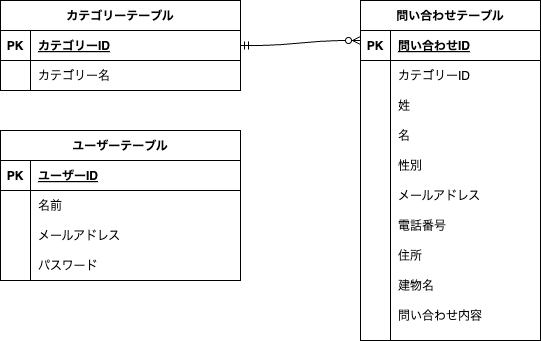

The diagram above was exported from draw.io. Its source (the exported page's mxGraphModel, read from the mxfile embedded in the PNG):
<mxGraphModel dx="644" dy="438" grid="1" gridSize="10" guides="1" tooltips="1" connect="1" arrows="1" fold="1" page="1" pageScale="1" pageWidth="827" pageHeight="1169" math="0" shadow="0">
  <root>
    <mxCell id="0" />
    <mxCell id="1" parent="0" />
    <mxCell id="2" value="カテゴリーテーブル" style="shape=table;startSize=30;container=1;collapsible=1;childLayout=tableLayout;fixedRows=1;rowLines=0;fontStyle=1;align=center;resizeLast=1;" vertex="1" parent="1">
      <mxGeometry x="50" y="130" width="240" height="90" as="geometry" />
    </mxCell>
    <mxCell id="3" value="" style="shape=tableRow;horizontal=0;startSize=0;swimlaneHead=0;swimlaneBody=0;fillColor=none;collapsible=0;dropTarget=0;points=[[0,0.5],[1,0.5]];portConstraint=eastwest;top=0;left=0;right=0;bottom=1;" vertex="1" parent="2">
      <mxGeometry y="30" width="240" height="30" as="geometry" />
    </mxCell>
    <mxCell id="4" value="PK" style="shape=partialRectangle;connectable=0;fillColor=none;top=0;left=0;bottom=0;right=0;fontStyle=1;overflow=hidden;" vertex="1" parent="3">
      <mxGeometry width="30" height="30" as="geometry">
        <mxRectangle width="30" height="30" as="alternateBounds" />
      </mxGeometry>
    </mxCell>
    <mxCell id="5" value="カテゴリーID" style="shape=partialRectangle;connectable=0;fillColor=none;top=0;left=0;bottom=0;right=0;align=left;spacingLeft=6;fontStyle=5;overflow=hidden;" vertex="1" parent="3">
      <mxGeometry x="30" width="210" height="30" as="geometry">
        <mxRectangle width="210" height="30" as="alternateBounds" />
      </mxGeometry>
    </mxCell>
    <mxCell id="6" value="" style="shape=tableRow;horizontal=0;startSize=0;swimlaneHead=0;swimlaneBody=0;fillColor=none;collapsible=0;dropTarget=0;points=[[0,0.5],[1,0.5]];portConstraint=eastwest;top=0;left=0;right=0;bottom=0;" vertex="1" parent="2">
      <mxGeometry y="60" width="240" height="30" as="geometry" />
    </mxCell>
    <mxCell id="7" value="" style="shape=partialRectangle;connectable=0;fillColor=none;top=0;left=0;bottom=0;right=0;editable=1;overflow=hidden;" vertex="1" parent="6">
      <mxGeometry width="30" height="30" as="geometry">
        <mxRectangle width="30" height="30" as="alternateBounds" />
      </mxGeometry>
    </mxCell>
    <mxCell id="8" value="カテゴリー名" style="shape=partialRectangle;connectable=0;fillColor=none;top=0;left=0;bottom=0;right=0;align=left;spacingLeft=6;overflow=hidden;" vertex="1" parent="6">
      <mxGeometry x="30" width="210" height="30" as="geometry">
        <mxRectangle width="210" height="30" as="alternateBounds" />
      </mxGeometry>
    </mxCell>
    <mxCell id="15" value="問い合わせテーブル" style="shape=table;startSize=30;container=1;collapsible=1;childLayout=tableLayout;fixedRows=1;rowLines=0;fontStyle=1;align=center;resizeLast=1;" vertex="1" parent="1">
      <mxGeometry x="410" y="130" width="180" height="340" as="geometry" />
    </mxCell>
    <mxCell id="16" value="" style="shape=tableRow;horizontal=0;startSize=0;swimlaneHead=0;swimlaneBody=0;fillColor=none;collapsible=0;dropTarget=0;points=[[0,0.5],[1,0.5]];portConstraint=eastwest;top=0;left=0;right=0;bottom=1;" vertex="1" parent="15">
      <mxGeometry y="30" width="180" height="30" as="geometry" />
    </mxCell>
    <mxCell id="17" value="PK" style="shape=partialRectangle;connectable=0;fillColor=none;top=0;left=0;bottom=0;right=0;fontStyle=1;overflow=hidden;" vertex="1" parent="16">
      <mxGeometry width="30" height="30" as="geometry">
        <mxRectangle width="30" height="30" as="alternateBounds" />
      </mxGeometry>
    </mxCell>
    <mxCell id="18" value="問い合わせID" style="shape=partialRectangle;connectable=0;fillColor=none;top=0;left=0;bottom=0;right=0;align=left;spacingLeft=6;fontStyle=5;overflow=hidden;" vertex="1" parent="16">
      <mxGeometry x="30" width="150" height="30" as="geometry">
        <mxRectangle width="150" height="30" as="alternateBounds" />
      </mxGeometry>
    </mxCell>
    <mxCell id="19" value="" style="shape=tableRow;horizontal=0;startSize=0;swimlaneHead=0;swimlaneBody=0;fillColor=none;collapsible=0;dropTarget=0;points=[[0,0.5],[1,0.5]];portConstraint=eastwest;top=0;left=0;right=0;bottom=0;" vertex="1" parent="15">
      <mxGeometry y="60" width="180" height="30" as="geometry" />
    </mxCell>
    <mxCell id="20" value="" style="shape=partialRectangle;connectable=0;fillColor=none;top=0;left=0;bottom=0;right=0;editable=1;overflow=hidden;" vertex="1" parent="19">
      <mxGeometry width="30" height="30" as="geometry">
        <mxRectangle width="30" height="30" as="alternateBounds" />
      </mxGeometry>
    </mxCell>
    <mxCell id="21" value="カテゴリーID" style="shape=partialRectangle;connectable=0;fillColor=none;top=0;left=0;bottom=0;right=0;align=left;spacingLeft=6;overflow=hidden;" vertex="1" parent="19">
      <mxGeometry x="30" width="150" height="30" as="geometry">
        <mxRectangle width="150" height="30" as="alternateBounds" />
      </mxGeometry>
    </mxCell>
    <mxCell id="22" value="" style="shape=tableRow;horizontal=0;startSize=0;swimlaneHead=0;swimlaneBody=0;fillColor=none;collapsible=0;dropTarget=0;points=[[0,0.5],[1,0.5]];portConstraint=eastwest;top=0;left=0;right=0;bottom=0;" vertex="1" parent="15">
      <mxGeometry y="90" width="180" height="30" as="geometry" />
    </mxCell>
    <mxCell id="23" value="" style="shape=partialRectangle;connectable=0;fillColor=none;top=0;left=0;bottom=0;right=0;editable=1;overflow=hidden;" vertex="1" parent="22">
      <mxGeometry width="30" height="30" as="geometry">
        <mxRectangle width="30" height="30" as="alternateBounds" />
      </mxGeometry>
    </mxCell>
    <mxCell id="24" value="姓" style="shape=partialRectangle;connectable=0;fillColor=none;top=0;left=0;bottom=0;right=0;align=left;spacingLeft=6;overflow=hidden;" vertex="1" parent="22">
      <mxGeometry x="30" width="150" height="30" as="geometry">
        <mxRectangle width="150" height="30" as="alternateBounds" />
      </mxGeometry>
    </mxCell>
    <mxCell id="25" value="" style="shape=tableRow;horizontal=0;startSize=0;swimlaneHead=0;swimlaneBody=0;fillColor=none;collapsible=0;dropTarget=0;points=[[0,0.5],[1,0.5]];portConstraint=eastwest;top=0;left=0;right=0;bottom=0;" vertex="1" parent="15">
      <mxGeometry y="120" width="180" height="30" as="geometry" />
    </mxCell>
    <mxCell id="26" value="" style="shape=partialRectangle;connectable=0;fillColor=none;top=0;left=0;bottom=0;right=0;editable=1;overflow=hidden;" vertex="1" parent="25">
      <mxGeometry width="30" height="30" as="geometry">
        <mxRectangle width="30" height="30" as="alternateBounds" />
      </mxGeometry>
    </mxCell>
    <mxCell id="27" value="名" style="shape=partialRectangle;connectable=0;fillColor=none;top=0;left=0;bottom=0;right=0;align=left;spacingLeft=6;overflow=hidden;" vertex="1" parent="25">
      <mxGeometry x="30" width="150" height="30" as="geometry">
        <mxRectangle width="150" height="30" as="alternateBounds" />
      </mxGeometry>
    </mxCell>
    <mxCell id="35" style="shape=tableRow;horizontal=0;startSize=0;swimlaneHead=0;swimlaneBody=0;fillColor=none;collapsible=0;dropTarget=0;points=[[0,0.5],[1,0.5]];portConstraint=eastwest;top=0;left=0;right=0;bottom=0;" vertex="1" parent="15">
      <mxGeometry y="150" width="180" height="30" as="geometry" />
    </mxCell>
    <mxCell id="36" style="shape=partialRectangle;connectable=0;fillColor=none;top=0;left=0;bottom=0;right=0;editable=1;overflow=hidden;" vertex="1" parent="35">
      <mxGeometry width="30" height="30" as="geometry">
        <mxRectangle width="30" height="30" as="alternateBounds" />
      </mxGeometry>
    </mxCell>
    <mxCell id="37" style="shape=partialRectangle;connectable=0;fillColor=none;top=0;left=0;bottom=0;right=0;align=left;spacingLeft=6;overflow=hidden;" vertex="1" parent="35">
      <mxGeometry x="30" width="150" height="30" as="geometry">
        <mxRectangle width="150" height="30" as="alternateBounds" />
      </mxGeometry>
    </mxCell>
    <mxCell id="51" style="shape=tableRow;horizontal=0;startSize=0;swimlaneHead=0;swimlaneBody=0;fillColor=none;collapsible=0;dropTarget=0;points=[[0,0.5],[1,0.5]];portConstraint=eastwest;top=0;left=0;right=0;bottom=0;" vertex="1" parent="15">
      <mxGeometry y="180" width="180" height="30" as="geometry" />
    </mxCell>
    <mxCell id="52" style="shape=partialRectangle;connectable=0;fillColor=none;top=0;left=0;bottom=0;right=0;editable=1;overflow=hidden;" vertex="1" parent="51">
      <mxGeometry width="30" height="30" as="geometry">
        <mxRectangle width="30" height="30" as="alternateBounds" />
      </mxGeometry>
    </mxCell>
    <mxCell id="53" style="shape=partialRectangle;connectable=0;fillColor=none;top=0;left=0;bottom=0;right=0;align=left;spacingLeft=6;overflow=hidden;" vertex="1" parent="51">
      <mxGeometry x="30" width="150" height="30" as="geometry">
        <mxRectangle width="150" height="30" as="alternateBounds" />
      </mxGeometry>
    </mxCell>
    <mxCell id="54" style="shape=tableRow;horizontal=0;startSize=0;swimlaneHead=0;swimlaneBody=0;fillColor=none;collapsible=0;dropTarget=0;points=[[0,0.5],[1,0.5]];portConstraint=eastwest;top=0;left=0;right=0;bottom=0;" vertex="1" parent="15">
      <mxGeometry y="210" width="180" height="30" as="geometry" />
    </mxCell>
    <mxCell id="55" style="shape=partialRectangle;connectable=0;fillColor=none;top=0;left=0;bottom=0;right=0;editable=1;overflow=hidden;" vertex="1" parent="54">
      <mxGeometry width="30" height="30" as="geometry">
        <mxRectangle width="30" height="30" as="alternateBounds" />
      </mxGeometry>
    </mxCell>
    <mxCell id="56" style="shape=partialRectangle;connectable=0;fillColor=none;top=0;left=0;bottom=0;right=0;align=left;spacingLeft=6;overflow=hidden;" vertex="1" parent="54">
      <mxGeometry x="30" width="150" height="30" as="geometry">
        <mxRectangle width="150" height="30" as="alternateBounds" />
      </mxGeometry>
    </mxCell>
    <mxCell id="57" style="shape=tableRow;horizontal=0;startSize=0;swimlaneHead=0;swimlaneBody=0;fillColor=none;collapsible=0;dropTarget=0;points=[[0,0.5],[1,0.5]];portConstraint=eastwest;top=0;left=0;right=0;bottom=0;" vertex="1" parent="15">
      <mxGeometry y="240" width="180" height="30" as="geometry" />
    </mxCell>
    <mxCell id="58" style="shape=partialRectangle;connectable=0;fillColor=none;top=0;left=0;bottom=0;right=0;editable=1;overflow=hidden;" vertex="1" parent="57">
      <mxGeometry width="30" height="30" as="geometry">
        <mxRectangle width="30" height="30" as="alternateBounds" />
      </mxGeometry>
    </mxCell>
    <mxCell id="59" style="shape=partialRectangle;connectable=0;fillColor=none;top=0;left=0;bottom=0;right=0;align=left;spacingLeft=6;overflow=hidden;" vertex="1" parent="57">
      <mxGeometry x="30" width="150" height="30" as="geometry">
        <mxRectangle width="150" height="30" as="alternateBounds" />
      </mxGeometry>
    </mxCell>
    <mxCell id="60" style="shape=tableRow;horizontal=0;startSize=0;swimlaneHead=0;swimlaneBody=0;fillColor=none;collapsible=0;dropTarget=0;points=[[0,0.5],[1,0.5]];portConstraint=eastwest;top=0;left=0;right=0;bottom=0;" vertex="1" parent="15">
      <mxGeometry y="270" width="180" height="30" as="geometry" />
    </mxCell>
    <mxCell id="61" style="shape=partialRectangle;connectable=0;fillColor=none;top=0;left=0;bottom=0;right=0;editable=1;overflow=hidden;" vertex="1" parent="60">
      <mxGeometry width="30" height="30" as="geometry">
        <mxRectangle width="30" height="30" as="alternateBounds" />
      </mxGeometry>
    </mxCell>
    <mxCell id="62" style="shape=partialRectangle;connectable=0;fillColor=none;top=0;left=0;bottom=0;right=0;align=left;spacingLeft=6;overflow=hidden;" vertex="1" parent="60">
      <mxGeometry x="30" width="150" height="30" as="geometry">
        <mxRectangle width="150" height="30" as="alternateBounds" />
      </mxGeometry>
    </mxCell>
    <mxCell id="63" style="shape=tableRow;horizontal=0;startSize=0;swimlaneHead=0;swimlaneBody=0;fillColor=none;collapsible=0;dropTarget=0;points=[[0,0.5],[1,0.5]];portConstraint=eastwest;top=0;left=0;right=0;bottom=0;" vertex="1" parent="15">
      <mxGeometry y="300" width="180" height="20" as="geometry" />
    </mxCell>
    <mxCell id="64" style="shape=partialRectangle;connectable=0;fillColor=none;top=0;left=0;bottom=0;right=0;editable=1;overflow=hidden;" vertex="1" parent="63">
      <mxGeometry width="30" height="20" as="geometry">
        <mxRectangle width="30" height="20" as="alternateBounds" />
      </mxGeometry>
    </mxCell>
    <mxCell id="65" style="shape=partialRectangle;connectable=0;fillColor=none;top=0;left=0;bottom=0;right=0;align=left;spacingLeft=6;overflow=hidden;" vertex="1" parent="63">
      <mxGeometry x="30" width="150" height="20" as="geometry">
        <mxRectangle width="150" height="20" as="alternateBounds" />
      </mxGeometry>
    </mxCell>
    <mxCell id="102" style="shape=tableRow;horizontal=0;startSize=0;swimlaneHead=0;swimlaneBody=0;fillColor=none;collapsible=0;dropTarget=0;points=[[0,0.5],[1,0.5]];portConstraint=eastwest;top=0;left=0;right=0;bottom=0;" vertex="1" parent="15">
      <mxGeometry y="320" width="180" height="20" as="geometry" />
    </mxCell>
    <mxCell id="103" style="shape=partialRectangle;connectable=0;fillColor=none;top=0;left=0;bottom=0;right=0;editable=1;overflow=hidden;" vertex="1" parent="102">
      <mxGeometry width="30" height="20" as="geometry">
        <mxRectangle width="30" height="20" as="alternateBounds" />
      </mxGeometry>
    </mxCell>
    <mxCell id="104" style="shape=partialRectangle;connectable=0;fillColor=none;top=0;left=0;bottom=0;right=0;align=left;spacingLeft=6;overflow=hidden;" vertex="1" parent="102">
      <mxGeometry x="30" width="150" height="20" as="geometry">
        <mxRectangle width="150" height="20" as="alternateBounds" />
      </mxGeometry>
    </mxCell>
    <mxCell id="28" value="" style="shape=partialRectangle;connectable=0;fillColor=none;top=0;left=0;bottom=0;right=0;editable=1;overflow=hidden;" vertex="1" parent="1">
      <mxGeometry x="410" y="280" width="30" height="30" as="geometry">
        <mxRectangle width="30" height="30" as="alternateBounds" />
      </mxGeometry>
    </mxCell>
    <mxCell id="29" value="性別" style="shape=partialRectangle;connectable=0;top=0;left=0;bottom=0;right=0;align=left;spacingLeft=6;overflow=hidden;fillColor=none;perimeterSpacing=0;" vertex="1" parent="1">
      <mxGeometry x="440" y="280" width="150" height="30" as="geometry">
        <mxRectangle width="150" height="30" as="alternateBounds" />
      </mxGeometry>
    </mxCell>
    <mxCell id="30" value="メールアドレス" style="shape=partialRectangle;connectable=0;fillColor=none;top=0;left=0;bottom=0;right=0;align=left;spacingLeft=6;overflow=hidden;" vertex="1" parent="1">
      <mxGeometry x="440" y="310" width="150" height="30" as="geometry">
        <mxRectangle width="150" height="30" as="alternateBounds" />
      </mxGeometry>
    </mxCell>
    <mxCell id="31" value="電話番号" style="shape=partialRectangle;connectable=0;fillColor=none;top=0;left=0;bottom=0;right=0;align=left;spacingLeft=6;overflow=hidden;" vertex="1" parent="1">
      <mxGeometry x="440" y="340" width="150" height="30" as="geometry">
        <mxRectangle width="150" height="30" as="alternateBounds" />
      </mxGeometry>
    </mxCell>
    <mxCell id="32" value="住所" style="shape=partialRectangle;connectable=0;fillColor=none;top=0;left=0;bottom=0;right=0;align=left;spacingLeft=6;overflow=hidden;" vertex="1" parent="1">
      <mxGeometry x="440" y="370" width="150" height="30" as="geometry">
        <mxRectangle width="150" height="30" as="alternateBounds" />
      </mxGeometry>
    </mxCell>
    <mxCell id="33" value="建物名" style="shape=partialRectangle;connectable=0;fillColor=none;top=0;left=0;bottom=0;right=0;align=left;spacingLeft=6;overflow=hidden;" vertex="1" parent="1">
      <mxGeometry x="440" y="400" width="150" height="30" as="geometry">
        <mxRectangle width="150" height="30" as="alternateBounds" />
      </mxGeometry>
    </mxCell>
    <mxCell id="34" value="問い合わせ内容" style="shape=partialRectangle;connectable=0;fillColor=none;top=0;left=0;bottom=0;right=0;align=left;spacingLeft=6;overflow=hidden;" vertex="1" parent="1">
      <mxGeometry x="440" y="430" width="150" height="30" as="geometry">
        <mxRectangle width="150" height="30" as="alternateBounds" />
      </mxGeometry>
    </mxCell>
    <mxCell id="66" value="" style="edgeStyle=entityRelationEdgeStyle;fontSize=12;html=1;endArrow=ERzeroToMany;endFill=1;exitX=1;exitY=0.5;exitDx=0;exitDy=0;startArrow=ERmandOne;startFill=0;" edge="1" parent="1" source="3">
      <mxGeometry width="100" height="100" relative="1" as="geometry">
        <mxPoint x="310" y="270" as="sourcePoint" />
        <mxPoint x="410" y="170" as="targetPoint" />
      </mxGeometry>
    </mxCell>
    <mxCell id="67" value="ユーザーテーブル" style="shape=table;startSize=30;container=1;collapsible=1;childLayout=tableLayout;fixedRows=1;rowLines=0;fontStyle=1;align=center;resizeLast=1;" vertex="1" parent="1">
      <mxGeometry x="50" y="260" width="240" height="150" as="geometry" />
    </mxCell>
    <mxCell id="68" value="" style="shape=tableRow;horizontal=0;startSize=0;swimlaneHead=0;swimlaneBody=0;fillColor=none;collapsible=0;dropTarget=0;points=[[0,0.5],[1,0.5]];portConstraint=eastwest;top=0;left=0;right=0;bottom=1;" vertex="1" parent="67">
      <mxGeometry y="30" width="240" height="30" as="geometry" />
    </mxCell>
    <mxCell id="69" value="PK" style="shape=partialRectangle;connectable=0;fillColor=none;top=0;left=0;bottom=0;right=0;fontStyle=1;overflow=hidden;" vertex="1" parent="68">
      <mxGeometry width="30" height="30" as="geometry">
        <mxRectangle width="30" height="30" as="alternateBounds" />
      </mxGeometry>
    </mxCell>
    <mxCell id="70" value="ユーザーID" style="shape=partialRectangle;connectable=0;fillColor=none;top=0;left=0;bottom=0;right=0;align=left;spacingLeft=6;fontStyle=5;overflow=hidden;" vertex="1" parent="68">
      <mxGeometry x="30" width="210" height="30" as="geometry">
        <mxRectangle width="210" height="30" as="alternateBounds" />
      </mxGeometry>
    </mxCell>
    <mxCell id="71" value="" style="shape=tableRow;horizontal=0;startSize=0;swimlaneHead=0;swimlaneBody=0;fillColor=none;collapsible=0;dropTarget=0;points=[[0,0.5],[1,0.5]];portConstraint=eastwest;top=0;left=0;right=0;bottom=0;" vertex="1" parent="67">
      <mxGeometry y="60" width="240" height="30" as="geometry" />
    </mxCell>
    <mxCell id="72" value="" style="shape=partialRectangle;connectable=0;fillColor=none;top=0;left=0;bottom=0;right=0;editable=1;overflow=hidden;" vertex="1" parent="71">
      <mxGeometry width="30" height="30" as="geometry">
        <mxRectangle width="30" height="30" as="alternateBounds" />
      </mxGeometry>
    </mxCell>
    <mxCell id="73" value="名前" style="shape=partialRectangle;connectable=0;fillColor=none;top=0;left=0;bottom=0;right=0;align=left;spacingLeft=6;overflow=hidden;" vertex="1" parent="71">
      <mxGeometry x="30" width="210" height="30" as="geometry">
        <mxRectangle width="210" height="30" as="alternateBounds" />
      </mxGeometry>
    </mxCell>
    <mxCell id="74" value="" style="shape=tableRow;horizontal=0;startSize=0;swimlaneHead=0;swimlaneBody=0;fillColor=none;collapsible=0;dropTarget=0;points=[[0,0.5],[1,0.5]];portConstraint=eastwest;top=0;left=0;right=0;bottom=0;" vertex="1" parent="67">
      <mxGeometry y="90" width="240" height="30" as="geometry" />
    </mxCell>
    <mxCell id="75" value="" style="shape=partialRectangle;connectable=0;fillColor=none;top=0;left=0;bottom=0;right=0;editable=1;overflow=hidden;" vertex="1" parent="74">
      <mxGeometry width="30" height="30" as="geometry">
        <mxRectangle width="30" height="30" as="alternateBounds" />
      </mxGeometry>
    </mxCell>
    <mxCell id="76" value="メールアドレス" style="shape=partialRectangle;connectable=0;fillColor=none;top=0;left=0;bottom=0;right=0;align=left;spacingLeft=6;overflow=hidden;" vertex="1" parent="74">
      <mxGeometry x="30" width="210" height="30" as="geometry">
        <mxRectangle width="210" height="30" as="alternateBounds" />
      </mxGeometry>
    </mxCell>
    <mxCell id="77" value="" style="shape=tableRow;horizontal=0;startSize=0;swimlaneHead=0;swimlaneBody=0;fillColor=none;collapsible=0;dropTarget=0;points=[[0,0.5],[1,0.5]];portConstraint=eastwest;top=0;left=0;right=0;bottom=0;" vertex="1" parent="67">
      <mxGeometry y="120" width="240" height="30" as="geometry" />
    </mxCell>
    <mxCell id="78" value="" style="shape=partialRectangle;connectable=0;fillColor=none;top=0;left=0;bottom=0;right=0;editable=1;overflow=hidden;" vertex="1" parent="77">
      <mxGeometry width="30" height="30" as="geometry">
        <mxRectangle width="30" height="30" as="alternateBounds" />
      </mxGeometry>
    </mxCell>
    <mxCell id="79" value="パスワード" style="shape=partialRectangle;connectable=0;fillColor=none;top=0;left=0;bottom=0;right=0;align=left;spacingLeft=6;overflow=hidden;" vertex="1" parent="77">
      <mxGeometry x="30" width="210" height="30" as="geometry">
        <mxRectangle width="210" height="30" as="alternateBounds" />
      </mxGeometry>
    </mxCell>
  </root>
</mxGraphModel>